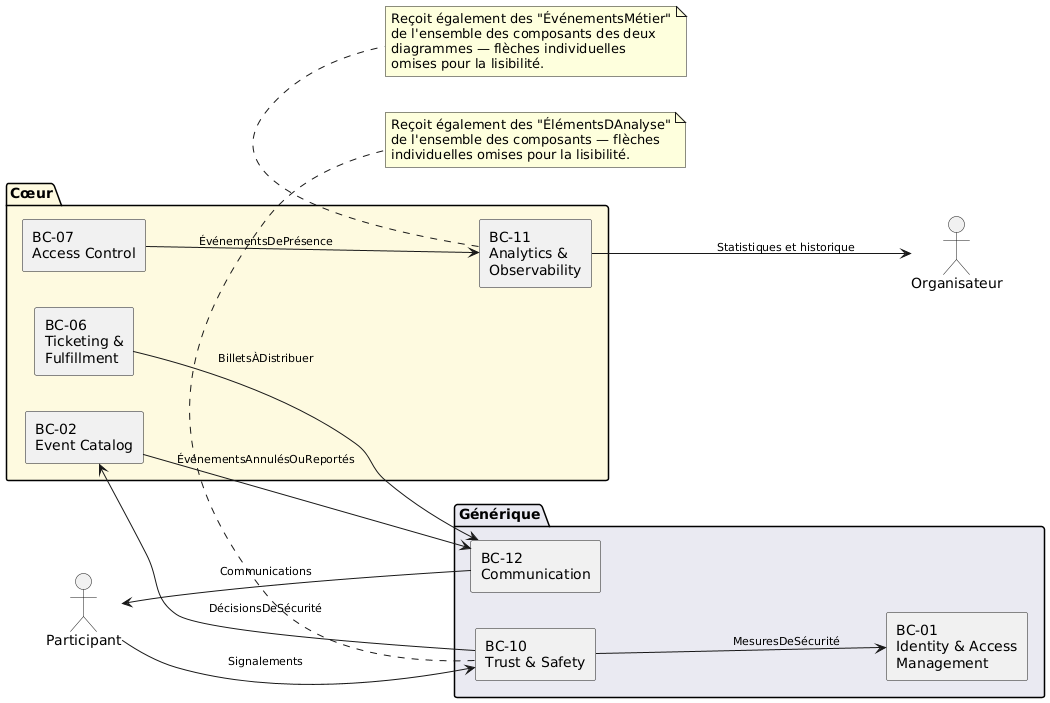

The diagram above was rendered by PlantUML. Its source (embedded in the PNG):
@startuml composants-transversaux
skinparam ArrowFontSize 11
skinparam componentStyle rectangle
left to right direction

actor Participant as P
actor Organisateur as O

package "Cœur" #FEFAE0 {
  [BC-02\nEvent Catalog] as BC02
  [BC-06\nTicketing &\nFulfillment] as BC06
  [BC-07\nAccess Control] as BC07
  [BC-11\nAnalytics &\nObservability] as BC11
}
package "Générique" #EAEAF2 {
  [BC-01\nIdentity & Access\nManagement] as BC01
  [BC-10\nTrust & Safety] as BC10
  [BC-12\nCommunication] as BC12
}

P --> BC10 : Signalements
BC10 --> BC01 : MesuresDeSécurité
BC10 --> BC02 : DécisionsDeSécurité

BC07 --> BC11 : ÉvénementsDePrésence
BC11 --> O : Statistiques et historique

BC06 --> BC12 : BilletsÀDistribuer
BC02 --> BC12 : ÉvénementsAnnulésOuReportés
BC12 --> P : Communications

note bottom of BC11
  Reçoit également des "ÉvénementsMétier"
  de l'ensemble des composants des deux
  diagrammes — flèches individuelles
  omises pour la lisibilité.
end note
note bottom of BC10
  Reçoit également des "ÉlémentsDAnalyse"
  de l'ensemble des composants — flèches
  individuelles omises pour la lisibilité.
end note
@enduml